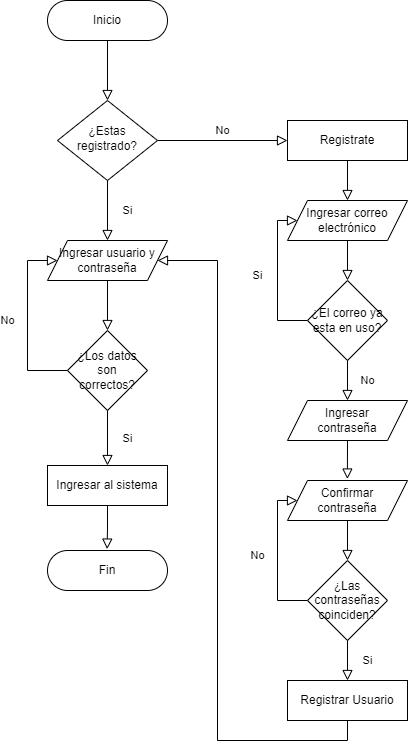

The diagram above was exported from draw.io. Its source (the exported page's mxGraphModel, read from the mxfile embedded in the PNG):
<mxGraphModel dx="760" dy="566" grid="1" gridSize="10" guides="1" tooltips="1" connect="1" arrows="1" fold="1" page="1" pageScale="1" pageWidth="827" pageHeight="1169" math="0" shadow="0">
  <root>
    <mxCell id="WIyWlLk6GJQsqaUBKTNV-0" />
    <mxCell id="WIyWlLk6GJQsqaUBKTNV-1" parent="WIyWlLk6GJQsqaUBKTNV-0" />
    <mxCell id="WIyWlLk6GJQsqaUBKTNV-2" value="" style="rounded=0;html=1;jettySize=auto;orthogonalLoop=1;fontSize=11;endArrow=block;endFill=0;endSize=8;strokeWidth=1;shadow=0;labelBackgroundColor=none;edgeStyle=orthogonalEdgeStyle;" parent="WIyWlLk6GJQsqaUBKTNV-1" source="WIyWlLk6GJQsqaUBKTNV-3" target="WIyWlLk6GJQsqaUBKTNV-6" edge="1">
      <mxGeometry relative="1" as="geometry" />
    </mxCell>
    <mxCell id="WIyWlLk6GJQsqaUBKTNV-3" value="Inicio" style="rounded=1;whiteSpace=wrap;html=1;fontSize=12;glass=0;strokeWidth=1;shadow=0;arcSize=50;" parent="WIyWlLk6GJQsqaUBKTNV-1" vertex="1">
      <mxGeometry x="160" y="80" width="120" height="40" as="geometry" />
    </mxCell>
    <mxCell id="WIyWlLk6GJQsqaUBKTNV-4" value="Si" style="rounded=0;html=1;jettySize=auto;orthogonalLoop=1;fontSize=11;endArrow=block;endFill=0;endSize=8;strokeWidth=1;shadow=0;labelBackgroundColor=none;edgeStyle=orthogonalEdgeStyle;entryX=0.5;entryY=0;entryDx=0;entryDy=0;" parent="WIyWlLk6GJQsqaUBKTNV-1" source="WIyWlLk6GJQsqaUBKTNV-6" target="N7AjZ4MLt6lCoR2yiHCh-7" edge="1">
      <mxGeometry y="20" relative="1" as="geometry">
        <mxPoint as="offset" />
        <mxPoint x="220" y="320" as="targetPoint" />
      </mxGeometry>
    </mxCell>
    <mxCell id="WIyWlLk6GJQsqaUBKTNV-5" value="No" style="edgeStyle=orthogonalEdgeStyle;rounded=0;html=1;jettySize=auto;orthogonalLoop=1;fontSize=11;endArrow=block;endFill=0;endSize=8;strokeWidth=1;shadow=0;labelBackgroundColor=none;" parent="WIyWlLk6GJQsqaUBKTNV-1" source="WIyWlLk6GJQsqaUBKTNV-6" target="WIyWlLk6GJQsqaUBKTNV-7" edge="1">
      <mxGeometry y="10" relative="1" as="geometry">
        <mxPoint as="offset" />
      </mxGeometry>
    </mxCell>
    <mxCell id="WIyWlLk6GJQsqaUBKTNV-6" value="¿Estas registrado?" style="rhombus;whiteSpace=wrap;html=1;shadow=0;fontFamily=Helvetica;fontSize=12;align=center;strokeWidth=1;spacing=6;spacingTop=-4;" parent="WIyWlLk6GJQsqaUBKTNV-1" vertex="1">
      <mxGeometry x="170" y="180" width="100" height="80" as="geometry" />
    </mxCell>
    <mxCell id="WIyWlLk6GJQsqaUBKTNV-7" value="Registrate" style="rounded=1;whiteSpace=wrap;html=1;fontSize=12;glass=0;strokeWidth=1;shadow=0;arcSize=0;" parent="WIyWlLk6GJQsqaUBKTNV-1" vertex="1">
      <mxGeometry x="400" y="200" width="120" height="40" as="geometry" />
    </mxCell>
    <mxCell id="N7AjZ4MLt6lCoR2yiHCh-0" value="¿Los datos son correctos?" style="rhombus;whiteSpace=wrap;html=1;" vertex="1" parent="WIyWlLk6GJQsqaUBKTNV-1">
      <mxGeometry x="180" y="410" width="80" height="80" as="geometry" />
    </mxCell>
    <mxCell id="N7AjZ4MLt6lCoR2yiHCh-3" value="" style="rounded=0;html=1;jettySize=auto;orthogonalLoop=1;fontSize=11;endArrow=block;endFill=0;endSize=8;strokeWidth=1;shadow=0;labelBackgroundColor=none;edgeStyle=orthogonalEdgeStyle;entryX=0.5;entryY=0;entryDx=0;entryDy=0;exitX=0.5;exitY=1;exitDx=0;exitDy=0;" edge="1" parent="WIyWlLk6GJQsqaUBKTNV-1" source="N7AjZ4MLt6lCoR2yiHCh-7" target="N7AjZ4MLt6lCoR2yiHCh-0">
      <mxGeometry y="20" relative="1" as="geometry">
        <mxPoint as="offset" />
        <mxPoint x="220" y="360" as="sourcePoint" />
        <mxPoint x="230" y="330" as="targetPoint" />
      </mxGeometry>
    </mxCell>
    <mxCell id="N7AjZ4MLt6lCoR2yiHCh-4" value="No" style="rounded=0;html=1;jettySize=auto;orthogonalLoop=1;fontSize=11;endArrow=block;endFill=0;endSize=8;strokeWidth=1;shadow=0;labelBackgroundColor=none;edgeStyle=orthogonalEdgeStyle;entryX=0;entryY=0.5;entryDx=0;entryDy=0;exitX=0;exitY=0.5;exitDx=0;exitDy=0;" edge="1" parent="WIyWlLk6GJQsqaUBKTNV-1" source="N7AjZ4MLt6lCoR2yiHCh-0" target="N7AjZ4MLt6lCoR2yiHCh-7">
      <mxGeometry y="20" relative="1" as="geometry">
        <mxPoint as="offset" />
        <mxPoint x="230" y="260" as="sourcePoint" />
        <mxPoint x="160" y="340" as="targetPoint" />
        <Array as="points">
          <mxPoint x="140" y="450" />
          <mxPoint x="140" y="340" />
        </Array>
      </mxGeometry>
    </mxCell>
    <mxCell id="N7AjZ4MLt6lCoR2yiHCh-5" value="Si" style="rounded=0;html=1;jettySize=auto;orthogonalLoop=1;fontSize=11;endArrow=block;endFill=0;endSize=8;strokeWidth=1;shadow=0;labelBackgroundColor=none;edgeStyle=orthogonalEdgeStyle;exitX=0.5;exitY=1;exitDx=0;exitDy=0;entryX=0.5;entryY=0;entryDx=0;entryDy=0;" edge="1" parent="WIyWlLk6GJQsqaUBKTNV-1" source="N7AjZ4MLt6lCoR2yiHCh-0" target="N7AjZ4MLt6lCoR2yiHCh-10">
      <mxGeometry y="20" relative="1" as="geometry">
        <mxPoint as="offset" />
        <mxPoint x="230" y="260" as="sourcePoint" />
        <mxPoint x="220" y="560" as="targetPoint" />
      </mxGeometry>
    </mxCell>
    <mxCell id="N7AjZ4MLt6lCoR2yiHCh-7" value="Ingresar usuario y contraseña" style="shape=parallelogram;perimeter=parallelogramPerimeter;whiteSpace=wrap;html=1;fixedSize=1;" vertex="1" parent="WIyWlLk6GJQsqaUBKTNV-1">
      <mxGeometry x="160" y="320" width="120" height="40" as="geometry" />
    </mxCell>
    <mxCell id="N7AjZ4MLt6lCoR2yiHCh-10" value="Ingresar al sistema" style="rounded=0;whiteSpace=wrap;html=1;" vertex="1" parent="WIyWlLk6GJQsqaUBKTNV-1">
      <mxGeometry x="160" y="545" width="120" height="40" as="geometry" />
    </mxCell>
    <mxCell id="N7AjZ4MLt6lCoR2yiHCh-11" value="Ingresar correo electrónico" style="shape=parallelogram;perimeter=parallelogramPerimeter;whiteSpace=wrap;html=1;fixedSize=1;" vertex="1" parent="WIyWlLk6GJQsqaUBKTNV-1">
      <mxGeometry x="400" y="280" width="120" height="40" as="geometry" />
    </mxCell>
    <mxCell id="N7AjZ4MLt6lCoR2yiHCh-12" value="Ingresar&lt;br&gt;contraseña" style="shape=parallelogram;perimeter=parallelogramPerimeter;whiteSpace=wrap;html=1;fixedSize=1;" vertex="1" parent="WIyWlLk6GJQsqaUBKTNV-1">
      <mxGeometry x="400" y="480" width="120" height="40" as="geometry" />
    </mxCell>
    <mxCell id="N7AjZ4MLt6lCoR2yiHCh-13" value="Confirmar&lt;br&gt;contraseña" style="shape=parallelogram;perimeter=parallelogramPerimeter;whiteSpace=wrap;html=1;fixedSize=1;" vertex="1" parent="WIyWlLk6GJQsqaUBKTNV-1">
      <mxGeometry x="400" y="560" width="120" height="40" as="geometry" />
    </mxCell>
    <mxCell id="N7AjZ4MLt6lCoR2yiHCh-14" value="¿El correo ya esta en uso?" style="rhombus;whiteSpace=wrap;html=1;" vertex="1" parent="WIyWlLk6GJQsqaUBKTNV-1">
      <mxGeometry x="420" y="360" width="80" height="80" as="geometry" />
    </mxCell>
    <mxCell id="N7AjZ4MLt6lCoR2yiHCh-15" value="¿Las contraseñas coinciden?" style="rhombus;whiteSpace=wrap;html=1;" vertex="1" parent="WIyWlLk6GJQsqaUBKTNV-1">
      <mxGeometry x="420" y="640" width="80" height="80" as="geometry" />
    </mxCell>
    <mxCell id="N7AjZ4MLt6lCoR2yiHCh-16" value="" style="rounded=0;html=1;jettySize=auto;orthogonalLoop=1;fontSize=11;endArrow=block;endFill=0;endSize=8;strokeWidth=1;shadow=0;labelBackgroundColor=none;edgeStyle=orthogonalEdgeStyle;entryX=0.5;entryY=0;entryDx=0;entryDy=0;exitX=0.5;exitY=1;exitDx=0;exitDy=0;" edge="1" parent="WIyWlLk6GJQsqaUBKTNV-1" source="WIyWlLk6GJQsqaUBKTNV-7" target="N7AjZ4MLt6lCoR2yiHCh-11">
      <mxGeometry y="20" relative="1" as="geometry">
        <mxPoint as="offset" />
        <mxPoint x="459.65999999999997" y="240" as="sourcePoint" />
        <mxPoint x="459.65999999999997" y="310.0000000000001" as="targetPoint" />
      </mxGeometry>
    </mxCell>
    <mxCell id="N7AjZ4MLt6lCoR2yiHCh-17" value="" style="rounded=0;html=1;jettySize=auto;orthogonalLoop=1;fontSize=11;endArrow=block;endFill=0;endSize=8;strokeWidth=1;shadow=0;labelBackgroundColor=none;edgeStyle=orthogonalEdgeStyle;entryX=0.5;entryY=0;entryDx=0;entryDy=0;exitX=0.5;exitY=1;exitDx=0;exitDy=0;" edge="1" parent="WIyWlLk6GJQsqaUBKTNV-1" source="N7AjZ4MLt6lCoR2yiHCh-11" target="N7AjZ4MLt6lCoR2yiHCh-14">
      <mxGeometry y="20" relative="1" as="geometry">
        <mxPoint as="offset" />
        <mxPoint x="459.66" y="320" as="sourcePoint" />
        <mxPoint x="459.66" y="360.0000000000001" as="targetPoint" />
      </mxGeometry>
    </mxCell>
    <mxCell id="N7AjZ4MLt6lCoR2yiHCh-18" value="No" style="rounded=0;html=1;jettySize=auto;orthogonalLoop=1;fontSize=11;endArrow=block;endFill=0;endSize=8;strokeWidth=1;shadow=0;labelBackgroundColor=none;edgeStyle=orthogonalEdgeStyle;entryX=0.5;entryY=0;entryDx=0;entryDy=0;exitX=0.5;exitY=1;exitDx=0;exitDy=0;" edge="1" parent="WIyWlLk6GJQsqaUBKTNV-1" source="N7AjZ4MLt6lCoR2yiHCh-14" target="N7AjZ4MLt6lCoR2yiHCh-12">
      <mxGeometry y="20" relative="1" as="geometry">
        <mxPoint as="offset" />
        <mxPoint x="459.86" y="450" as="sourcePoint" />
        <mxPoint x="459.86" y="490" as="targetPoint" />
      </mxGeometry>
    </mxCell>
    <mxCell id="N7AjZ4MLt6lCoR2yiHCh-19" value="Si" style="rounded=0;html=1;jettySize=auto;orthogonalLoop=1;fontSize=11;endArrow=block;endFill=0;endSize=8;strokeWidth=1;shadow=0;labelBackgroundColor=none;edgeStyle=orthogonalEdgeStyle;entryX=0;entryY=0.5;entryDx=0;entryDy=0;exitX=0;exitY=0.5;exitDx=0;exitDy=0;" edge="1" parent="WIyWlLk6GJQsqaUBKTNV-1" source="N7AjZ4MLt6lCoR2yiHCh-14" target="N7AjZ4MLt6lCoR2yiHCh-11">
      <mxGeometry y="20" relative="1" as="geometry">
        <mxPoint as="offset" />
        <mxPoint x="400" y="420" as="sourcePoint" />
        <mxPoint x="400" y="460" as="targetPoint" />
        <Array as="points">
          <mxPoint x="390" y="400" />
          <mxPoint x="390" y="300" />
        </Array>
      </mxGeometry>
    </mxCell>
    <mxCell id="N7AjZ4MLt6lCoR2yiHCh-20" value="" style="rounded=0;html=1;jettySize=auto;orthogonalLoop=1;fontSize=11;endArrow=block;endFill=0;endSize=8;strokeWidth=1;shadow=0;labelBackgroundColor=none;edgeStyle=orthogonalEdgeStyle;entryX=0.499;entryY=-0.037;entryDx=0;entryDy=0;exitX=0.5;exitY=1;exitDx=0;exitDy=0;entryPerimeter=0;" edge="1" parent="WIyWlLk6GJQsqaUBKTNV-1" source="N7AjZ4MLt6lCoR2yiHCh-12" target="N7AjZ4MLt6lCoR2yiHCh-13">
      <mxGeometry y="20" relative="1" as="geometry">
        <mxPoint as="offset" />
        <mxPoint x="459.76" y="525" as="sourcePoint" />
        <mxPoint x="459.76" y="565" as="targetPoint" />
      </mxGeometry>
    </mxCell>
    <mxCell id="N7AjZ4MLt6lCoR2yiHCh-21" value="" style="rounded=0;html=1;jettySize=auto;orthogonalLoop=1;fontSize=11;endArrow=block;endFill=0;endSize=8;strokeWidth=1;shadow=0;labelBackgroundColor=none;edgeStyle=orthogonalEdgeStyle;exitX=0.5;exitY=1;exitDx=0;exitDy=0;entryX=0.5;entryY=0;entryDx=0;entryDy=0;" edge="1" parent="WIyWlLk6GJQsqaUBKTNV-1" source="N7AjZ4MLt6lCoR2yiHCh-13" target="N7AjZ4MLt6lCoR2yiHCh-15">
      <mxGeometry y="20" relative="1" as="geometry">
        <mxPoint as="offset" />
        <mxPoint x="459.91999999999996" y="610" as="sourcePoint" />
        <mxPoint x="470" y="620" as="targetPoint" />
        <Array as="points" />
      </mxGeometry>
    </mxCell>
    <mxCell id="N7AjZ4MLt6lCoR2yiHCh-22" value="Si" style="rounded=0;html=1;jettySize=auto;orthogonalLoop=1;fontSize=11;endArrow=block;endFill=0;endSize=8;strokeWidth=1;shadow=0;labelBackgroundColor=none;edgeStyle=orthogonalEdgeStyle;entryX=0.5;entryY=0;entryDx=0;entryDy=0;" edge="1" parent="WIyWlLk6GJQsqaUBKTNV-1" target="N7AjZ4MLt6lCoR2yiHCh-24">
      <mxGeometry y="20" relative="1" as="geometry">
        <mxPoint as="offset" />
        <mxPoint x="460" y="720" as="sourcePoint" />
        <mxPoint x="460" y="760" as="targetPoint" />
      </mxGeometry>
    </mxCell>
    <mxCell id="N7AjZ4MLt6lCoR2yiHCh-23" value="No" style="rounded=0;html=1;jettySize=auto;orthogonalLoop=1;fontSize=11;endArrow=block;endFill=0;endSize=8;strokeWidth=1;shadow=0;labelBackgroundColor=none;edgeStyle=orthogonalEdgeStyle;entryX=0;entryY=0.5;entryDx=0;entryDy=0;exitX=0;exitY=0.5;exitDx=0;exitDy=0;" edge="1" parent="WIyWlLk6GJQsqaUBKTNV-1" source="N7AjZ4MLt6lCoR2yiHCh-15" target="N7AjZ4MLt6lCoR2yiHCh-13">
      <mxGeometry y="20" relative="1" as="geometry">
        <mxPoint as="offset" />
        <mxPoint x="399.99999999999994" y="700" as="sourcePoint" />
        <mxPoint x="399.99999999999994" y="740" as="targetPoint" />
        <Array as="points">
          <mxPoint x="390" y="680" />
          <mxPoint x="390" y="580" />
        </Array>
      </mxGeometry>
    </mxCell>
    <mxCell id="N7AjZ4MLt6lCoR2yiHCh-24" value="Registrar Usuario" style="rounded=0;whiteSpace=wrap;html=1;" vertex="1" parent="WIyWlLk6GJQsqaUBKTNV-1">
      <mxGeometry x="400" y="760" width="120" height="40" as="geometry" />
    </mxCell>
    <mxCell id="N7AjZ4MLt6lCoR2yiHCh-25" value="" style="rounded=0;html=1;jettySize=auto;orthogonalLoop=1;fontSize=11;endArrow=block;endFill=0;endSize=8;strokeWidth=1;shadow=0;labelBackgroundColor=none;edgeStyle=orthogonalEdgeStyle;exitX=0.5;exitY=1;exitDx=0;exitDy=0;entryX=1;entryY=0.5;entryDx=0;entryDy=0;" edge="1" parent="WIyWlLk6GJQsqaUBKTNV-1" source="N7AjZ4MLt6lCoR2yiHCh-24" target="N7AjZ4MLt6lCoR2yiHCh-7">
      <mxGeometry y="20" relative="1" as="geometry">
        <mxPoint as="offset" />
        <mxPoint x="459.83" y="820" as="sourcePoint" />
        <mxPoint x="310" y="350" as="targetPoint" />
        <Array as="points">
          <mxPoint x="460" y="820" />
          <mxPoint x="330" y="820" />
          <mxPoint x="330" y="340" />
        </Array>
      </mxGeometry>
    </mxCell>
    <mxCell id="N7AjZ4MLt6lCoR2yiHCh-26" value="Fin" style="rounded=1;whiteSpace=wrap;html=1;fontSize=12;glass=0;strokeWidth=1;shadow=0;arcSize=50;" vertex="1" parent="WIyWlLk6GJQsqaUBKTNV-1">
      <mxGeometry x="160" y="630" width="120" height="40" as="geometry" />
    </mxCell>
    <mxCell id="N7AjZ4MLt6lCoR2yiHCh-27" value="" style="rounded=0;html=1;jettySize=auto;orthogonalLoop=1;fontSize=11;endArrow=block;endFill=0;endSize=8;strokeWidth=1;shadow=0;labelBackgroundColor=none;edgeStyle=orthogonalEdgeStyle;entryX=0.497;entryY=-0.035;entryDx=0;entryDy=0;exitX=0.5;exitY=1;exitDx=0;exitDy=0;entryPerimeter=0;" edge="1" parent="WIyWlLk6GJQsqaUBKTNV-1" source="N7AjZ4MLt6lCoR2yiHCh-10" target="N7AjZ4MLt6lCoR2yiHCh-26">
      <mxGeometry y="20" relative="1" as="geometry">
        <mxPoint as="offset" />
        <mxPoint x="219.88" y="591.48" as="sourcePoint" />
        <mxPoint x="219.76" y="630.0000000000001" as="targetPoint" />
      </mxGeometry>
    </mxCell>
  </root>
</mxGraphModel>